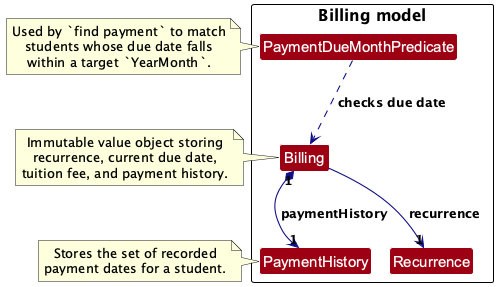

The diagram above was rendered by PlantUML. Its source (embedded in the PNG):
@startuml
!include style.puml
!pragma layout smetana
skinparam arrowThickness 1.1
skinparam arrowColor LOGIC_COLOR_T4
skinparam classBackgroundColor MODEL_COLOR
top to bottom direction

package "Billing model" #FFFFFF {
class Billing MODEL_COLOR {
  +getCurrentDueDate()
  +getTuitionFee()
  +getPaymentHistory()
  +updateRate(newTuitionFees)
  +advanceDueDate()
  +recordTuitionPaid(paymentDate)
}

class PaymentHistory MODEL_COLOR {
  +getPaidDates()
  +recordPayment(date)
  +hasPaidOn(date)
}

enum Recurrence MODEL_COLOR {
  WEEKLY
  BIWEEKLY
  MONTHLY
  NONE
}

class PaymentDueMonthPredicate MODEL_COLOR {
  +test(person)
}
}

Billing "1" *--> "1" PaymentHistory : paymentHistory
Billing --> "1" Recurrence : recurrence
PaymentDueMonthPredicate ..> Billing : checks due date

note right of Billing
Immutable value object storing
recurrence, current due date,
tuition fee, and payment history.
end note

note right of PaymentHistory
Stores the set of recorded
payment dates for a student.
end note

note right of PaymentDueMonthPredicate
Used by `find payment` to match
students whose due date falls
within a target `YearMonth`.
end note

@enduml